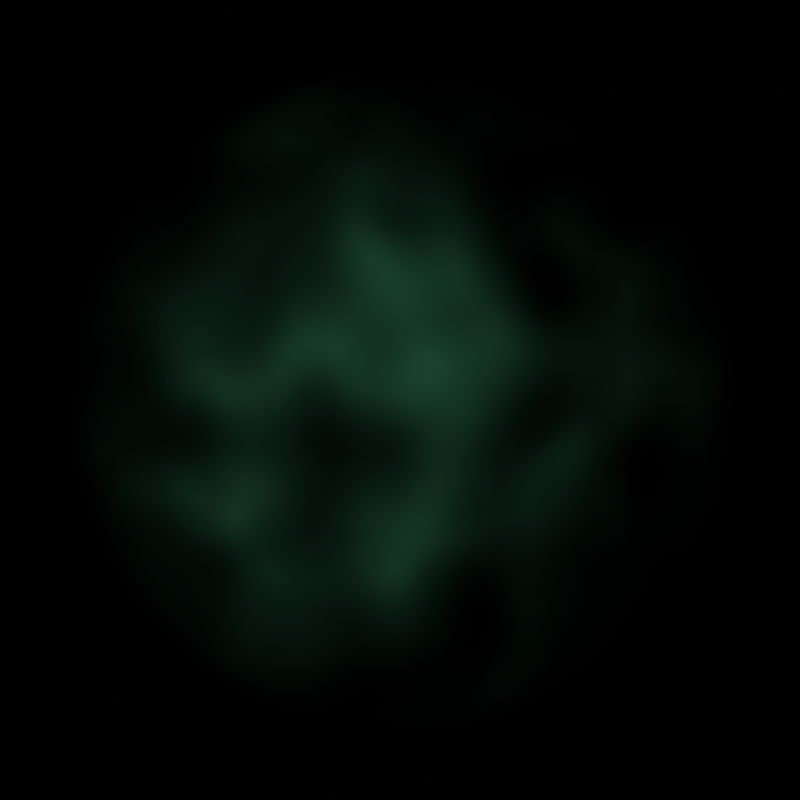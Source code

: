 # Source: strange_ray.blend  (saved by Blender 4.0.36; exported with 4.5.12 LTS)
import bpy
from mathutils import Matrix  # noqa: F401  (used for matrix-valued properties, if any)

bpy.ops.wm.read_factory_settings(use_empty=True)
scene = bpy.context.scene
scene.name = 'Scene'

# ---- collections
col_collection = bpy.data.collections.new('Collection'); scene.collection.children.link(col_collection)

# ---- materials (node trees are filled in below, after node groups)
mat_material_001 = bpy.data.materials.new('Material.001')

# ---- material node trees
mat_material_001.use_nodes = True; mat_material_001.node_tree.nodes.clear()
_N = mat_material_001.node_tree.nodes; _L = mat_material_001.node_tree.links
n0 = _N.new('ShaderNodeMix'); n0.name = 'Mix'; n0.location = (2937, 398)
n0.data_type = 'RGBA'
n0.inputs[0].default_value = 0.9
n1 = _N.new('ShaderNodeOutputMaterial'); n1.name = 'Material Output'; n1.location = (4806, 592)
n2 = _N.new('ShaderNodeAddShader'); n2.name = 'Add Shader'; n2.location = (4617, 558)
n3 = _N.new('ShaderNodeEmission'); n3.name = 'Emission'; n3.location = (4367, 528)
n4 = _N.new('ShaderNodeTexGradient'); n4.name = 'Gradient Texture'; n4.location = (3144, 389)
n4.gradient_type = 'SPHERICAL'
n5 = _N.new('ShaderNodeTexGradient'); n5.name = 'Gradient Texture.001'; n5.location = (2770, 548)
n5.gradient_type = 'SPHERICAL'
n6 = _N.new('ShaderNodeVectorMath'); n6.name = 'Vector Math.002'; n6.location = (2518, 399)
n6.operation = 'SCALE'
n6.inputs[1].default_value = (0.5, 0.5, 0.5)
n6.inputs[3].default_value = 2.0
n7 = _N.new('ShaderNodeTexNoise'); n7.name = 'Noise Texture'; n7.location = (2203, 155)
n7.inputs[2].default_value = 2.0
n7.inputs[4].default_value = 1.0
n7.inputs[8].default_value = 0.2
n8 = _N.new('NodeReroute'); n8.name = 'Reroute'; n8.location = (2425, 402)
n8.width = 16
n8.socket_idname = 'NodeSocketVector'
n9 = _N.new('ShaderNodeVectorMath'); n9.name = 'Vector Math.001'; n9.location = (2533, 599)
n9.operation = 'SCALE'
n9.inputs[1].default_value = (0.5, 0.5, 0.5)
n10 = _N.new('ShaderNodeMapping'); n10.name = 'Mapping'; n10.location = (2197, 608)
n11 = _N.new('ShaderNodeMapRange'); n11.name = 'Map Range'; n11.location = (2968, 770)
n11.inputs[2].default_value = 11.0
n12 = _N.new('ShaderNodeValue'); n12.name = 'Value'; n12.location = (2748, 699)
n12.outputs[0].default_value = 2.0
n13 = _N.new('ShaderNodeCombineXYZ'); n13.name = 'Combine XYZ'; n13.location = (1803, 520)
n14 = _N.new('ShaderNodeTexCoord'); n14.name = 'Texture Coordinate'; n14.location = (1617, 788)
n15 = _N.new('ShaderNodeValue'); n15.name = 'Value.002'; n15.location = (1081, 205)
n15.outputs[0].default_value = 2.0
n16 = _N.new('ShaderNodeFloatCurve'); n16.name = 'Float Curve'; n16.location = (1502, 350)
_c = n16.mapping.curves[0]
while len(_c.points) > 2: _c.points.remove(_c.points[-1])
_c.points[0].location = (0.0, 0.625); _c.points[0].handle_type = 'AUTO_CLAMPED'
_c.points[1].location = (0.26364, 0.8375); _c.points[1].handle_type = 'AUTO'
_p = _c.points.new(0.55, 0.8); _p.handle_type = 'AUTO_CLAMPED'
_p = _c.points.new(1.0, 1.0); _p.handle_type = 'AUTO_CLAMPED'
n16.mapping.update()
n17 = _N.new('ShaderNodeMapRange'); n17.name = 'Map Range.001'; n17.location = (1301, 276)
n17.inputs[2].default_value = 11.0
n18 = _N.new('ShaderNodeMapRange'); n18.name = 'Map Range.002'; n18.location = (1880, 359)
n18.inputs[3].default_value = 2.0
n19 = _N.new('ShaderNodeValue'); n19.name = 'Value.001'; n19.location = (1312, 453)
n19.outputs[0].default_value = 2.0
n20 = _N.new('ShaderNodeVectorMath'); n20.name = 'Vector Math'; n20.location = (2447, 152)
n20.operation = 'SUBTRACT'
n20.inputs[1].default_value = (0.5, 0.5, 0.5)
n21 = _N.new('ShaderNodeMath'); n21.name = 'Math.001'; n21.location = (3416, 359)
n21.operation = 'POWER'
n21.inputs[1].default_value = 6.0
n22 = _N.new('ShaderNodeValToRGB'); n22.name = 'Color Ramp.001'; n22.location = (3636, 340)
n22.color_ramp.interpolation = 'CARDINAL'
while len(n22.color_ramp.elements) > 1: n22.color_ramp.elements.remove(n22.color_ramp.elements[-1])
n22.color_ramp.elements[0].position = 0.1227; n22.color_ramp.elements[0].color = (0.0, 0.0, 0.0, 1.0)
_e = n22.color_ramp.elements.new(0.9955); _e.color = (1.0, 1.0, 1.0, 1.0)
n23 = _N.new('ShaderNodeValToRGB'); n23.name = 'Color Ramp'; n23.location = (3172, 743)
n23.color_ramp.interpolation = 'EASE'
while len(n23.color_ramp.elements) > 1: n23.color_ramp.elements.remove(n23.color_ramp.elements[-1])
n23.color_ramp.elements[0].position = 0.0; n23.color_ramp.elements[0].color = (0.2615, 1.0, 0.5037, 1.0)
_e = n23.color_ramp.elements.new(0.55); _e.color = (0.0, 0.2347, 0.2583, 1.0)
_e = n23.color_ramp.elements.new(1.0); _e.color = (0.1853, 0.0, 0.4222, 1.0)
n24 = _N.new('ShaderNodeMath'); n24.name = 'Math.002'; n24.location = (1533, 528)
n24.operation = 'MULTIPLY'
n24.inputs[1].default_value = 1.0
n25 = _N.new('ShaderNodeMath'); n25.name = 'Math'; n25.location = (3927, 468)
n25.operation = 'MULTIPLY'
n26 = _N.new('ShaderNodeMath'); n26.name = 'Math.003'; n26.location = (4147, 451)
n26.operation = 'MULTIPLY'
n26.inputs[1].default_value = 0.1
n27 = _N.new('ShaderNodeBsdfTransparent'); n27.name = 'Transparent BSDF'; n27.location = (4342, 651)
_L.new(n2.outputs[0], n1.inputs[0])
_L.new(n27.outputs[0], n2.inputs[0])
_L.new(n3.outputs[0], n2.inputs[1])
_L.new(n6.outputs[0], n0.inputs[6])
_L.new(n20.outputs[0], n0.inputs[7])
_L.new(n0.outputs[2], n4.inputs[0])
_L.new(n26.outputs[0], n3.inputs[1])
_L.new(n9.outputs[0], n5.inputs[0])
_L.new(n5.outputs[1], n25.inputs[0])
_L.new(n8.outputs[0], n6.inputs[0])
_L.new(n4.outputs[1], n21.inputs[0])
_L.new(n22.outputs[0], n25.inputs[1])
_L.new(n8.outputs[0], n9.inputs[0])
_L.new(n10.outputs[0], n8.inputs[0])
_L.new(n23.outputs[0], n3.inputs[0])
_L.new(n11.outputs[0], n23.inputs[0])
_L.new(n12.outputs[0], n11.inputs[0])
_L.new(n14.outputs[3], n10.inputs[0])
_L.new(n13.outputs[0], n10.inputs[2])
_L.new(n24.outputs[0], n13.inputs[2])
_L.new(n15.outputs[0], n17.inputs[0])
_L.new(n18.outputs[0], n10.inputs[3])
_L.new(n17.outputs[0], n16.inputs[1])
_L.new(n16.outputs[0], n18.inputs[0])
_L.new(n19.outputs[0], n24.inputs[0])
_L.new(n7.outputs[1], n20.inputs[0])
_L.new(n21.outputs[0], n22.inputs[0])
_L.new(n25.outputs[0], n26.inputs[0])
n1.is_active_output = True

# ---- world
world_world = bpy.data.worlds.new('World'); scene.world = world_world
world_world.use_nodes = True; world_world.node_tree.nodes.clear()
_N = world_world.node_tree.nodes; _L = world_world.node_tree.links
n0 = _N.new('ShaderNodeOutputWorld'); n0.name = 'World Output'; n0.location = (300, 300)
n1 = _N.new('ShaderNodeBackground'); n1.name = 'Background'; n1.location = (10, 300)
n1.inputs[0].default_value = (0.05088, 0.05088, 0.05088, 1.0)
n1.inputs[1].default_value = 0.0
_L.new(n1.outputs[0], n0.inputs[0])
n0.is_active_output = True
world_world.color = (0.05088, 0.05088, 0.05088)
world_world.use_sun_shadow = False
world_world.sun_shadow_jitter_overblur = 0.0

# ---- cameras
cam_camera = bpy.data.cameras.new('Camera')
cam_camera.type = 'ORTHO'
cam_camera.clip_end = 100.0
cam_camera.ortho_scale = 2.0

# ---- meshes
me_plane_001 = bpy.data.meshes.new('Plane.001')
me_plane_001.from_pydata([(-1.0, -1.0, 0.0), (1.0, -1.0, 0.0), (-1.0, 1.0, 0.0), (1.0, 1.0, 0.0)], [], [(0, 1, 3, 2)])
_uv = me_plane_001.uv_layers.new(name='UVMap')
_uv.uv.foreach_set('vector', [0.0, 0.0, 1.0, 0.0, 1.0, 1.0, 0.0, 1.0])
me_plane_001.materials.append(mat_material_001)
me_plane_001.update()

# ---- objects
ob_camera = bpy.data.objects.new('Camera', cam_camera)
ob_plane = bpy.data.objects.new('Plane', me_plane_001)

# ---- transforms, parenting, visibility, modifiers, constraints
ob_camera.location = (0.0, 0.0, 4.0)
ob_camera.lock_rotations_4d = False
ob_camera.empty_display_type = 'ARROWS'
ob_camera.color = (0.0, 0.0, 0.0, 0.0)
ob_camera.display_type = 'WIRE'
ob_camera.lineart.crease_threshold = 0.0
ob_plane.location = (0.0, 0.0, 0.0)

# ---- collection membership
col_collection.objects.link(ob_camera)
col_collection.objects.link(ob_plane)

# ---- scene / render settings (as saved in the file)
scene.camera = ob_camera
scene.frame_start = 0; scene.frame_end = 11; scene.frame_set(2)
scene.render.engine = 'CYCLES'
scene.render.resolution_x = 80
scene.render.resolution_y = 80
scene.render.resolution_percentage = 200
scene.render.fps = 3
scene.cycles.samples = 128
scene.cycles.sampling_pattern = 'TABULATED_SOBOL'
scene.view_settings.view_transform = 'Filmic'
bpy.context.view_layer.update()
